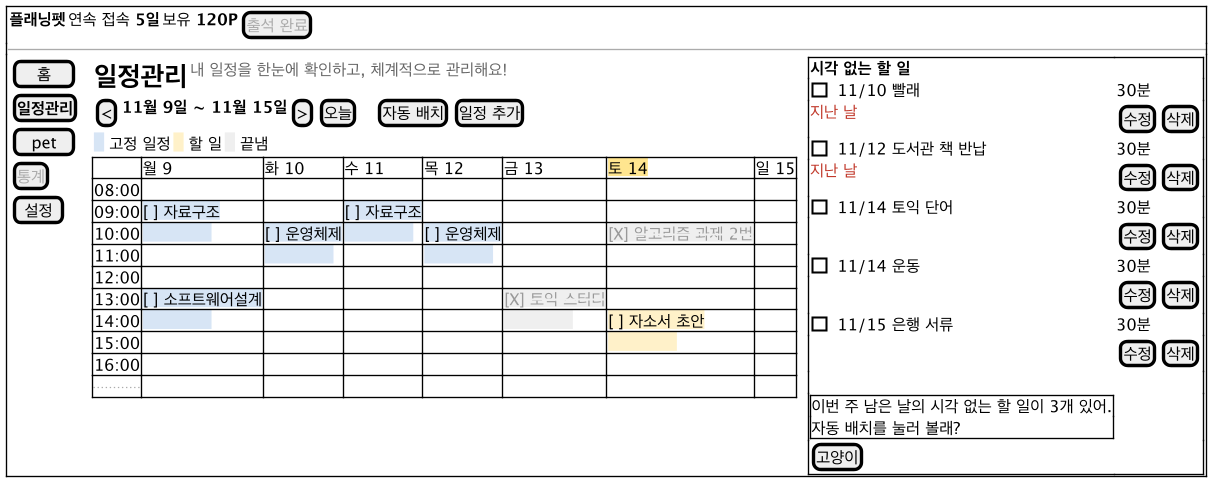

The diagram above was rendered by PlantUML. Its source (embedded in the PNG):
@startsalt ui-schedule
!include ui-common.iuml
{+
  { <b>플래닝펫</b> | 연속 접속 <b>5일</b> | 보유 <b>120P</b> | [<color:#AAAAAA>출석 완료</color>] }
  --
  {
    {
      [  홈  ]
      [<b>일정관리</b>]
      [ pet ]
      [<color:#AAAAAA>통계</color>]
      [ 설정 ]
    } | . |
    {
      { <size:20><b>일정관리</b></size> | <color:#666666>내 일정을 한눈에 확인하고, 체계적으로 관리해요!</color> }
      { [<] | <b>11월 9일 ~ 11월 15일</b> | [>] | [오늘] | . | . | [자동 배치] | [일정 추가] }
      { <back:#D6E4F5>  </back> 고정 일정 | <back:#FFF1C9>  </back> 할 일 | <back:#EEEEEE>  </back> 끝냄 }
      {#
        .     | 월 9 | 화 10 | 수 11 | 목 12 | 금 13 | <back:#FFE58F>토 14</back> | 일 15
        08:00 | . | . | . | . | . | . | .
        09:00 | <back:#D6E4F5>[ ] 자료구조</back> | . | <back:#D6E4F5>[ ] 자료구조</back> | . | . | . | .
        10:00 | <back:#D6E4F5>　　　　　</back> | <back:#D6E4F5>[ ] 운영체제</back> | <back:#D6E4F5>　　　　　</back> | <back:#D6E4F5>[ ] 운영체제</back> | . | <back:#EEEEEE><color:#999999>[X] <s>알고리즘 과제 2번</s></color></back> | .
        11:00 | . | <back:#D6E4F5>　　　　　</back> | . | <back:#D6E4F5>　　　　　</back> | . | . | .
        12:00 | . | . | . | . | . | . | .
        13:00 | <back:#D6E4F5>[ ] 소프트웨어설계</back> | . | . | . | <back:#EEEEEE><color:#999999>[X] <s>토익 스터디</s></color></back> | . | .
        14:00 | <back:#D6E4F5>　　　　　</back> | . | . | . | <back:#EEEEEE>　　　　　</back> | <back:#FFF1C9>[ ] 자소서 초안</back> | .
        15:00 | . | . | . | . | . | <back:#FFF1C9>　　　　　</back> | .
        16:00 | . | . | . | . | . | . | .
        ...   | . | . | . | . | . | . | .
      }
    } | . |
    {+
      <b>시각 없는 할 일</b> | .
      [ ] 11/10 빨래 | 30분
      <color:#C0392B>지난 날</color> | { [수정] | [삭제] }
      [ ] 11/12 도서관 책 반납 | 30분
      <color:#C0392B>지난 날</color> | { [수정] | [삭제] }
      [ ] 11/14 토익 단어 | 30분
      . | { [수정] | [삭제] }
      [ ] 11/14 운동 | 30분
      . | { [수정] | [삭제] }
      [ ] 11/15 은행 서류 | 30분
      . | { [수정] | [삭제] }
      . | .
      {+ 이번 주 남은 날의 시각 없는 할 일이 3개 있어.
 자동 배치를 눌러 볼래? } | .
      [고양이] | .
    }
  }
}
@endsalt